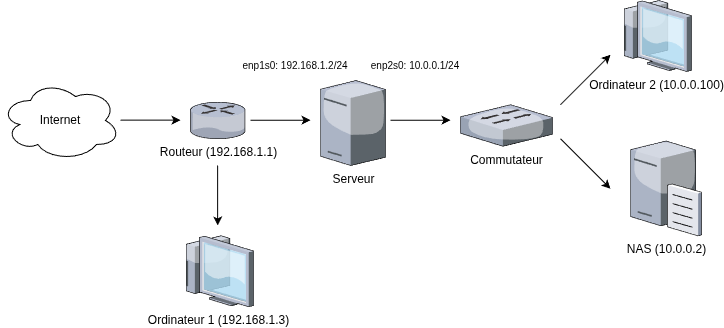

The diagram above was exported from draw.io. Its source (the exported page's mxGraphModel, read from the mxfile embedded in the PNG):
<mxGraphModel dx="1408" dy="884" grid="1" gridSize="10" guides="1" tooltips="1" connect="1" arrows="1" fold="1" page="1" pageScale="1" pageWidth="850" pageHeight="1100" math="0" shadow="0">
  <root>
    <mxCell id="0" />
    <mxCell id="1" parent="0" />
    <mxCell id="QCjo2eUybta5PpgoG2j4-7" parent="1" style="ellipse;shape=cloud;whiteSpace=wrap;html=1;" value="Internet" vertex="1">
      <mxGeometry height="80" width="120" x="80" y="520" as="geometry" />
    </mxCell>
    <mxCell id="QCjo2eUybta5PpgoG2j4-8" parent="1" style="verticalLabelPosition=bottom;sketch=0;aspect=fixed;html=1;verticalAlign=top;strokeColor=none;align=center;outlineConnect=0;shape=mxgraph.citrix.tower_server;" value="Serveur" vertex="1">
      <mxGeometry height="85" width="65" x="400" y="520" as="geometry" />
    </mxCell>
    <mxCell id="QCjo2eUybta5PpgoG2j4-9" parent="1" style="verticalLabelPosition=bottom;sketch=0;aspect=fixed;html=1;verticalAlign=top;strokeColor=none;align=center;outlineConnect=0;shape=mxgraph.citrix.router;" value="Routeur (192.168.1.1)" vertex="1">
      <mxGeometry height="36.5" width="55" x="270" y="541.75" as="geometry" />
    </mxCell>
    <mxCell id="QCjo2eUybta5PpgoG2j4-10" parent="1" style="verticalLabelPosition=bottom;sketch=0;aspect=fixed;html=1;verticalAlign=top;strokeColor=none;align=center;outlineConnect=0;shape=mxgraph.citrix.switch;" value="Commutateur" vertex="1">
      <mxGeometry height="41.5" width="92" x="540" y="544.25" as="geometry" />
    </mxCell>
    <mxCell id="QCjo2eUybta5PpgoG2j4-11" parent="1" style="verticalLabelPosition=bottom;sketch=0;aspect=fixed;html=1;verticalAlign=top;strokeColor=none;align=center;outlineConnect=0;shape=mxgraph.citrix.file_server;" value="NAS (10.0.0.2)" vertex="1">
      <mxGeometry height="97" width="71" x="710" y="578.25" as="geometry" />
    </mxCell>
    <mxCell id="QCjo2eUybta5PpgoG2j4-12" parent="1" style="verticalLabelPosition=bottom;sketch=0;aspect=fixed;html=1;verticalAlign=top;strokeColor=none;align=center;outlineConnect=0;shape=mxgraph.citrix.thin_client;" value="Ordinateur 2 (10.0.0.100)" vertex="1">
      <mxGeometry height="71" width="71" x="700" y="440" as="geometry" />
    </mxCell>
    <mxCell id="QCjo2eUybta5PpgoG2j4-14" edge="1" parent="1" style="endArrow=classic;html=1;rounded=0;" value="">
      <mxGeometry height="50" relative="1" width="50" as="geometry">
        <Array as="points" />
        <mxPoint x="330" y="559.71" as="sourcePoint" />
        <mxPoint x="390" y="559.71" as="targetPoint" />
      </mxGeometry>
    </mxCell>
    <mxCell id="QCjo2eUybta5PpgoG2j4-15" edge="1" parent="1" style="endArrow=classic;html=1;rounded=0;" value="">
      <mxGeometry height="50" relative="1" width="50" as="geometry">
        <mxPoint x="470" y="559.71" as="sourcePoint" />
        <mxPoint x="530" y="559.71" as="targetPoint" />
      </mxGeometry>
    </mxCell>
    <mxCell id="QCjo2eUybta5PpgoG2j4-16" parent="1" style="text;html=1;whiteSpace=wrap;strokeColor=none;fillColor=none;align=center;verticalAlign=middle;rounded=0;autosize=1;resizable=0;rotation=0;fontSize=10;" value="enp1s0: 192.168.1.2/24" vertex="1">
      <mxGeometry height="30" width="130" x="310" y="490" as="geometry" />
    </mxCell>
    <mxCell id="QCjo2eUybta5PpgoG2j4-17" parent="1" style="text;html=1;whiteSpace=wrap;strokeColor=none;fillColor=none;align=center;verticalAlign=middle;rounded=0;autosize=1;resizable=0;rotation=0;fontSize=10;" value="enp2s0: 10.0.0&lt;span style=&quot;background-color: transparent; color: light-dark(rgb(0, 0, 0), rgb(255, 255, 255));&quot;&gt;.1/24&lt;/span&gt;" vertex="1">
      <mxGeometry height="30" width="110" x="440" y="490" as="geometry" />
    </mxCell>
    <mxCell id="QCjo2eUybta5PpgoG2j4-18" edge="1" parent="1" style="endArrow=classic;html=1;rounded=0;" value="">
      <mxGeometry height="50" relative="1" width="50" as="geometry">
        <mxPoint x="640" y="544.25" as="sourcePoint" />
        <mxPoint x="690" y="494.25" as="targetPoint" />
      </mxGeometry>
    </mxCell>
    <mxCell id="QCjo2eUybta5PpgoG2j4-19" edge="1" parent="1" style="endArrow=classic;html=1;rounded=0;" value="">
      <mxGeometry height="50" relative="1" width="50" as="geometry">
        <mxPoint x="640" y="578.25" as="sourcePoint" />
        <mxPoint x="690" y="628.25" as="targetPoint" />
      </mxGeometry>
    </mxCell>
    <mxCell id="QCjo2eUybta5PpgoG2j4-24" edge="1" parent="1" style="endArrow=classic;html=1;rounded=0;" value="">
      <mxGeometry height="50" relative="1" width="50" as="geometry">
        <Array as="points" />
        <mxPoint x="200" y="559.66" as="sourcePoint" />
        <mxPoint x="260" y="559.66" as="targetPoint" />
      </mxGeometry>
    </mxCell>
    <mxCell id="QCjo2eUybta5PpgoG2j4-35" parent="1" style="verticalLabelPosition=bottom;sketch=0;aspect=fixed;html=1;verticalAlign=top;strokeColor=none;align=center;outlineConnect=0;shape=mxgraph.citrix.thin_client;" value="Ordinateur 1 (192.168.1.3)" vertex="1">
      <mxGeometry height="71" width="71" x="262" y="675.25" as="geometry" />
    </mxCell>
    <mxCell id="QCjo2eUybta5PpgoG2j4-37" edge="1" parent="1" style="endArrow=classic;html=1;rounded=0;" value="">
      <mxGeometry height="50" relative="1" width="50" as="geometry">
        <mxPoint x="297.16" y="605" as="sourcePoint" />
        <mxPoint x="297.16" y="665" as="targetPoint" />
      </mxGeometry>
    </mxCell>
  </root>
</mxGraphModel>